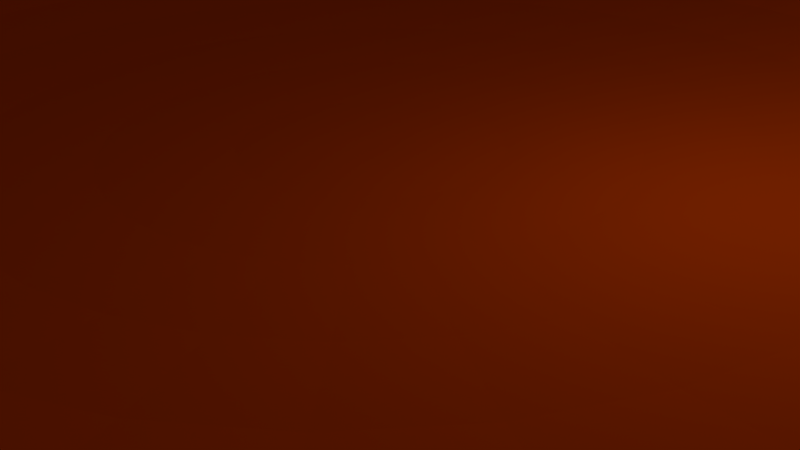 # Source: HHH_bowl.blend  (saved by Blender 2.66.0; exported with 4.5.12 LTS)
import bpy
from mathutils import Matrix  # noqa: F401  (used for matrix-valued properties, if any)

bpy.ops.wm.read_factory_settings(use_empty=True)
scene = bpy.context.scene
scene.name = 'Scene'

# ---- collections
col_collection_1 = bpy.data.collections.new('Collection 1'); scene.collection.children.link(col_collection_1)

# ---- materials (node trees are filled in below, after node groups)
mat_material = bpy.data.materials.new('Material')
mat_material.alpha_threshold = 0.0
mat_material.use_transparent_shadow = False
mat_material.diffuse_color = (0.8, 0.0711, 0.0, 1.0)
mat_material.roughness = 0.5
mat_material.line_color = (0.0, 0.0, 0.0, 1.0)

# ---- material node trees

# ---- world
world_world = bpy.data.worlds.new('World'); scene.world = world_world
world_world.color = (0.05088, 0.05088, 0.05088)
world_world.use_sun_shadow = False
world_world.sun_shadow_jitter_overblur = 0.0
world_world.cycles.sampling_method = 'MANUAL'
world_world.cycles.sample_map_resolution = 256

# ---- cameras
cam_camera = bpy.data.cameras.new('Camera')
cam_camera.clip_end = 100.0
cam_camera.lens = 35.0
cam_camera.sensor_width = 32.0
cam_camera.sensor_height = 18.0
cam_camera.ortho_scale = 7.314
cam_camera.dof.focus_distance = 0.0
cam_camera.dof.aperture_fstop = 128.0

# ---- lights
light_lamp = bpy.data.lights.new('Lamp', 'POINT')
light_lamp.transmission_factor = 0.0
light_lamp.cutoff_distance = 30.0
light_lamp.energy = 100.0
light_lamp.shadow_buffer_clip_start = 1.001
light_lamp.shadow_soft_size = 0.1
light_lamp.shadow_maximum_resolution = 0.006
light_lamp.use_absolute_resolution = True
light_lamp.cycles.use_multiple_importance_sampling = False

# ---- meshes
me_cube = bpy.data.meshes.new('Cube')
me_cube.from_pydata([(1.0, -1.0, -1.0), (-1.0, -1.0, -1.0), (-1.0, 1.0, -1.0), (1.0, 1.0, -1.0), (0.3535, 1.0, 1.0), (1.0, 1.0, 1.0), (-1.0, 1.0, 1.0), (-0.3535, 1.0, 1.0), (0.366, 1.0, 0.9587), (-0.366, 1.0, 0.9587), (-0.2957, 1.0, 0.7271), (0.2957, 1.0, 0.7271), (-0.1989, 1.0, 0.6237), (1.898e-07, 1.0, 0.5519), (0.1989, 1.0, 0.6237), (1.0, -0.3535, 1.0), (1.0, -1.0, 1.0), (1.0, 0.3535, 1.0), (1.0, -0.366, 0.9587), (1.0, 0.366, 0.9587), (1.0, 0.2956, 0.7271), (1.0, -0.2957, 0.7271), (1.0, 0.1989, 0.6237), (1.0, -1.597e-07, 0.5519), (1.0, -0.1989, 0.6237), (-0.3535, -1.0, 1.0), (-1.0, -1.0, 1.0), (0.3535, -1.0, 1.0), (-0.366, -1.0, 0.9587), (0.366, -1.0, 0.9587), (0.2956, -1.0, 0.7271), (-0.2956, -1.0, 0.7271), (0.1989, -1.0, 0.6237), (-3.292e-08, -1.0, 0.5519), (-0.1989, -1.0, 0.6237), (-1.0, 0.3535, 1.0), (-1.0, -0.3535, 1.0), (-1.0, 0.366, 0.9587), (-1.0, -0.366, 0.9587), (-1.0, -0.2956, 0.7271), (-1.0, 0.2957, 0.7271), (-1.0, -0.1989, 0.6237), (-1.0, -8.813e-08, 0.5519), (-1.0, 0.1989, 0.6237), (0.9836, 0.4074, 1.0), (0.4074, 0.9836, 1.0), (0.8852, 0.5915, 1.0), (0.5915, 0.8852, 1.0), (0.7528, 0.7528, 1.0), (-0.9836, 0.4074, 1.0), (-0.4074, 0.9836, 1.0), (-0.8852, 0.5915, 1.0), (-0.5915, 0.8852, 1.0), (-0.7528, 0.7528, 1.0), (0.4074, -0.9836, 1.0), (0.9836, -0.4074, 1.0), (0.5915, -0.8852, 1.0), (0.8852, -0.5915, 1.0), (0.7528, -0.7528, 1.0), (-0.9836, -0.4074, 1.0), (-0.4074, -0.9836, 1.0), (-0.8852, -0.5915, 1.0), (-0.5915, -0.8852, 1.0), (-0.7528, -0.7528, 1.0), (-0.8712, 0.1733, 0.2991), (-0.8883, -8.813e-08, 0.2991), (-0.7554, -8.813e-08, 0.1192), (-0.7409, 0.1474, 0.1192), (-0.5821, 0.1158, -0.0285), (-0.5935, -8.813e-08, -0.0285), (-0.8712, -0.1733, 0.2991), (-0.7409, -0.1474, 0.1192), (-0.968, 0.1926, 0.5043), (-0.987, -8.813e-08, 0.5043), (-0.8207, 0.3399, 0.2991), (-0.6979, 0.2891, 0.1192), (-0.401, 0.07976, -0.1382), (-0.4088, -8.813e-08, -0.1382), (-0.5821, -0.1158, -0.0285), (-0.5484, 0.2271, -0.0285), (-0.8207, -0.3399, 0.2991), (-0.6979, -0.2891, 0.1192), (-0.968, -0.1926, 0.5043), (-0.9119, 0.3777, 0.5043), (-0.7386, 0.4935, 0.2991), (-0.6281, 0.4197, 0.1192), (-0.2084, -8.813e-08, -0.2058), (-0.2044, 0.04066, -0.2058), (-0.401, -0.07976, -0.1382), (-0.3777, 0.1565, -0.1382), (-0.5484, -0.2271, -0.0285), (-0.4935, 0.3298, -0.0285), (-0.7386, -0.4935, 0.2991), (-0.6281, -0.4197, 0.1192), (-0.9119, -0.3777, 0.5043), (-0.968, 0.401, 0.7271), (-0.8207, 0.5484, 0.5043), (-0.6281, 0.6281, 0.2991), (-0.5342, 0.5342, 0.1192), (1.433e-07, -8.813e-08, -0.2286), (-0.2044, -0.04066, -0.2058), (-0.1926, 0.07976, -0.2058), (-0.3777, -0.1565, -0.1382), (-0.3399, 0.2271, -0.1382), (-0.4935, -0.3298, -0.0285), (-0.4197, 0.4197, -0.0285), (-0.6281, -0.6281, 0.2991), (-0.5342, -0.5342, 0.1192), (-0.8207, -0.5484, 0.5043), (-0.968, -0.401, 0.7271), (-0.987, 0.4088, 0.9587), (-0.8712, 0.5821, 0.7271), (-0.6979, 0.6979, 0.5043), (-0.4935, 0.7386, 0.2991), (-0.4197, 0.6281, 0.1192), (-0.1926, -0.07976, -0.2058), (-0.1733, 0.1158, -0.2058), (-0.3399, -0.2271, -0.1382), (-0.2891, 0.2891, -0.1382), (-0.4197, -0.4197, -0.0285), (-0.3298, 0.4935, -0.0285), (-0.4935, -0.7386, 0.2991), (-0.4197, -0.6281, 0.1192), (-0.6979, -0.6979, 0.5043), (-0.8712, -0.5821, 0.7271), (-0.987, -0.4088, 0.9587), (-0.8883, 0.5935, 0.9587), (-0.7409, 0.7409, 0.7271), (-0.5484, 0.8207, 0.5043), (-0.3399, 0.8207, 0.2991), (-0.2891, 0.6979, 0.1192), (-0.1733, -0.1158, -0.2058), (-0.1474, 0.1474, -0.2058), (-0.2891, -0.2891, -0.1382), (-0.2271, 0.3399, -0.1382), (-0.3298, -0.4935, -0.0285), (-0.2271, 0.5484, -0.0285), (-0.3399, -0.8207, 0.2991), (-0.2891, -0.6979, 0.1192), (-0.5484, -0.8207, 0.5043), (-0.7409, -0.7409, 0.7271), (-0.8883, -0.5935, 0.9587), (-0.7554, 0.7554, 0.9587), (-0.5821, 0.8712, 0.7271), (-0.3777, 0.9119, 0.5043), (-0.1733, 0.8712, 0.2991), (-0.1474, 0.7409, 0.1192), (-0.1474, -0.1474, -0.2058), (-0.1158, 0.1733, -0.2058), (-0.2271, -0.3399, -0.1382), (-0.1565, 0.3777, -0.1382), (-0.2271, -0.5484, -0.0285), (-0.1158, 0.5821, -0.0285), (-0.1733, -0.8712, 0.2991), (-0.1474, -0.7409, 0.1192), (-0.3777, -0.9119, 0.5043), (-0.5821, -0.8712, 0.7271), (-0.7554, -0.7554, 0.9587), (-0.5935, 0.8883, 0.9587), (-0.401, 0.968, 0.7271), (-0.1926, 0.968, 0.5043), (2.388e-07, 0.8883, 0.2991), (2.229e-07, 0.7554, 0.1192), (-0.1158, -0.1733, -0.2058), (-0.07976, 0.1926, -0.2058), (-0.1565, -0.3777, -0.1382), (-0.07976, 0.401, -0.1382), (-0.1158, -0.5821, -0.0285), (2.149e-07, 0.5935, -0.0285), (3.184e-08, -0.8883, 0.2991), (3.184e-08, -0.7554, 0.1192), (-0.1926, -0.968, 0.5043), (-0.401, -0.968, 0.7271), (-0.5935, -0.8883, 0.9587), (-0.4088, 0.987, 0.9587), (1.592e-07, 0.987, 0.5043), (0.1733, 0.8712, 0.2991), (0.1474, 0.7409, 0.1192), (-0.07976, -0.1926, -0.2058), (-0.04066, 0.2044, -0.2058), (-0.07976, -0.401, -0.1382), (1.751e-07, 0.4088, -0.1382), (2.388e-08, -0.5935, -0.0285), (0.1158, 0.5821, -0.0285), (0.1733, -0.8712, 0.2991), (0.1474, -0.7409, 0.1192), (-1.592e-08, -0.987, 0.5043), (-0.4088, -0.987, 0.9587), (0.1926, 0.968, 0.5043), (0.3399, 0.8207, 0.2991), (0.2891, 0.6979, 0.1192), (-0.04066, -0.2044, -0.2058), (1.313e-07, 0.2084, -0.2058), (1.274e-07, -0.4088, -0.1382), (0.07976, 0.401, -0.1382), (0.1158, -0.5821, -0.0285), (0.2271, 0.5484, -0.0285), (0.3399, -0.8207, 0.2991), (0.2891, -0.6979, 0.1192), (0.1926, -0.968, 0.5043), (0.3777, 0.9119, 0.5043), (0.4197, 0.6281, 0.1192), (0.4935, 0.7386, 0.2991), (1.313e-07, -0.2084, -0.2058), (0.04066, 0.2044, -0.2058), (0.07976, -0.401, -0.1382), (0.1565, 0.3777, -0.1382), (0.2271, -0.5484, -0.0285), (0.3298, 0.4935, -0.0285), (0.4935, -0.7386, 0.2991), (0.4197, -0.6281, 0.1192), (0.3777, -0.9119, 0.5043), (0.401, 0.968, 0.7271), (0.5484, 0.8207, 0.5043), (0.6281, 0.6281, 0.2991), (0.5342, 0.5342, 0.1192), (0.04066, -0.2044, -0.2058), (0.07976, 0.1926, -0.2058), (0.1565, -0.3777, -0.1382), (0.2271, 0.3399, -0.1382), (0.3298, -0.4935, -0.0285), (0.4197, 0.4197, -0.0285), (0.6281, -0.6281, 0.2991), (0.5342, -0.5342, 0.1192), (0.5484, -0.8207, 0.5043), (0.401, -0.968, 0.7271), (0.4088, 0.987, 0.9587), (0.5821, 0.8712, 0.7271), (0.6979, 0.6979, 0.5043), (0.6281, 0.4197, 0.1192), (0.7386, 0.4935, 0.2991), (0.07976, -0.1926, -0.2058), (0.1158, 0.1733, -0.2058), (0.2271, -0.3399, -0.1382), (0.2891, 0.2891, -0.1382), (0.4197, -0.4197, -0.0285), (0.4935, 0.3298, -0.0285), (0.7386, -0.4935, 0.2991), (0.6281, -0.4197, 0.1192), (0.6979, -0.6979, 0.5043), (0.5821, -0.8712, 0.7271), (0.4088, -0.987, 0.9587), (0.5935, 0.8883, 0.9587), (0.7409, 0.7409, 0.7271), (0.8207, 0.5484, 0.5043), (0.6979, 0.2891, 0.1192), (0.8207, 0.3399, 0.2991), (0.1158, -0.1733, -0.2058), (0.1474, 0.1474, -0.2058), (0.2891, -0.2891, -0.1382), (0.3399, 0.2271, -0.1382), (0.4935, -0.3298, -0.0285), (0.5484, 0.2271, -0.0285), (0.8207, -0.3399, 0.2991), (0.6979, -0.2891, 0.1192), (0.8207, -0.5484, 0.5043), (0.7409, -0.7409, 0.7271), (0.5935, -0.8883, 0.9587), (0.7554, 0.7554, 0.9587), (0.8712, 0.5821, 0.7271), (0.9119, 0.3777, 0.5043), (0.8712, 0.1733, 0.2991), (0.7409, 0.1474, 0.1192), (0.1474, -0.1474, -0.2058), (0.1733, 0.1158, -0.2058), (0.3399, -0.2271, -0.1382), (0.3777, 0.1565, -0.1382), (0.5484, -0.2271, -0.0285), (0.5821, 0.1158, -0.0285), (0.8712, -0.1733, 0.2991), (0.7409, -0.1474, 0.1192), (0.9119, -0.3777, 0.5043), (0.8712, -0.5821, 0.7271), (0.7554, -0.7554, 0.9587), (0.8883, 0.5935, 0.9587), (0.968, 0.401, 0.7271), (0.968, 0.1926, 0.5043), (0.7554, -1.518e-07, 0.1192), (0.8883, -1.996e-07, 0.2991), (0.1733, -0.1158, -0.2058), (0.1926, 0.07976, -0.2058), (0.3777, -0.1565, -0.1382), (0.401, 0.07976, -0.1382), (0.5821, -0.1158, -0.0285), (0.5935, -1.916e-07, -0.0285), (0.968, -0.1926, 0.5043), (0.968, -0.401, 0.7271), (0.8883, -0.5935, 0.9587), (0.987, 0.4088, 0.9587), (0.987, -1.359e-07, 0.5043), (0.1926, -0.07976, -0.2058), (0.2044, 0.04066, -0.2058), (0.401, -0.07976, -0.1382), (0.4088, -1.12e-07, -0.1382), (0.987, -0.4088, 0.9587), (0.2044, -0.04066, -0.2058), (0.2084, -8.813e-08, -0.2058)], [], [(0, 1, 2, 3), (26, 63, 61), (26, 62, 63), (26, 60, 62), (61, 59, 26), (26, 25, 60), (59, 36, 26), (16, 58, 56), (16, 57, 58), (16, 55, 57), (56, 54, 16), (16, 15, 55), (54, 27, 16), (6, 53, 52), (6, 51, 53), (52, 50, 6), (6, 49, 51), (50, 7, 6), (6, 35, 49), (5, 48, 46), (5, 47, 48), (5, 45, 47), (46, 44, 5), (5, 4, 45), (44, 17, 5), (21, 0, 24), (0, 23, 24), (0, 22, 23), (0, 3, 20, 22), (18, 0, 21), (3, 19, 20), (3, 5, 17, 19), (0, 18, 15, 16), (34, 31, 1), (1, 33, 34), (1, 32, 33), (1, 0, 30, 32), (31, 28, 1), (0, 29, 30), (0, 16, 27, 29), (25, 26, 1, 28), (43, 40, 2), (2, 42, 43), (2, 41, 42), (2, 1, 39, 41), (40, 37, 2), (1, 38, 39), (1, 26, 36, 38), (35, 6, 2, 37), (3, 14, 11), (3, 13, 14), (3, 12, 13), (3, 2, 10, 12), (11, 8, 3), (2, 9, 10), (2, 6, 7, 9), (4, 5, 3, 8), (66, 67, 64, 65), (68, 67, 66, 69), (76, 68, 69, 77), (86, 87, 76, 77), (42, 73, 72, 43), (65, 64, 72, 73), (87, 101, 89, 76), (37, 40, 95, 110), (40, 43, 72, 83), (83, 95, 40), (64, 74, 83, 72), (67, 75, 74, 64), (68, 79, 75, 67), (76, 89, 79, 68), (49, 35, 37, 110), (91, 85, 75, 79), (89, 103, 91, 79), (51, 49, 110, 126), (101, 116, 103, 89), (111, 126, 110, 95), (83, 96, 111, 95), (74, 84, 96, 83), (75, 85, 84, 74), (96, 112, 127, 111), (84, 97, 112, 96), (85, 98, 97, 84), (91, 105, 98, 85), (118, 105, 91, 103), (53, 51, 126, 142), (132, 118, 103, 116), (127, 142, 126, 111), (118, 134, 120, 105), (53, 142, 158, 52), (148, 134, 118, 132), (127, 143, 158, 142), (128, 143, 127, 112), (97, 113, 128, 112), (98, 114, 113, 97), (105, 120, 114, 98), (114, 130, 129, 113), (136, 130, 114, 120), (134, 150, 136, 120), (52, 158, 174, 50), (148, 164, 150, 134), (143, 159, 174, 158), (144, 159, 143, 128), (113, 129, 144, 128), (10, 144, 160, 12), (10, 159, 144), (129, 145, 160, 144), (130, 146, 145, 129), (152, 146, 130, 136), (150, 166, 152, 136), (9, 7, 50, 174), (179, 166, 150, 164), (9, 174, 159, 10), (166, 181, 168, 152), (179, 192, 181, 166), (13, 12, 160, 175), (145, 161, 175, 160), (146, 162, 161, 145), (152, 168, 162, 146), (162, 177, 176, 161), (183, 177, 162, 168), (194, 183, 168, 181), (204, 194, 181, 192), (13, 175, 188, 14), (161, 176, 188, 175), (11, 14, 188, 200), (200, 212, 11), (176, 189, 200, 188), (177, 190, 189, 176), (183, 196, 190, 177), (194, 206, 196, 183), (45, 4, 8, 226), (204, 217, 206, 194), (8, 11, 212, 226), (206, 219, 208, 196), (47, 45, 226, 242), (232, 219, 206, 217), (227, 242, 226, 212), (213, 227, 212, 200), (189, 202, 213, 200), (201, 202, 189, 190), (196, 208, 201, 190), (201, 215, 214, 202), (208, 221, 215, 201), (234, 221, 208, 219), (48, 47, 242, 258), (232, 248, 234, 219), (243, 258, 242, 227), (228, 243, 227, 213), (202, 214, 228, 213), (243, 259, 274, 258), (244, 259, 243, 228), (214, 230, 244, 228), (229, 230, 214, 215), (236, 229, 215, 221), (234, 250, 236, 221), (48, 258, 274, 46), (248, 264, 250, 234), (236, 252, 245, 229), (250, 266, 252, 236), (46, 274, 288, 44), (280, 266, 250, 264), (259, 275, 288, 274), (260, 275, 259, 244), (230, 246, 260, 244), (245, 246, 230, 229), (246, 261, 276, 260), (245, 262, 261, 246), (268, 262, 245, 252), (282, 268, 252, 266), (19, 17, 44, 288), (291, 282, 266, 280), (19, 288, 275, 20), (20, 260, 276, 22), (20, 275, 260), (291, 296, 293, 282), (23, 22, 276, 289), (261, 278, 289, 276), (277, 278, 261, 262), (268, 284, 277, 262), (293, 284, 268, 282), (284, 283, 270, 277), (292, 283, 284, 293), (295, 292, 293, 296), (23, 289, 285, 24), (278, 269, 285, 289), (270, 269, 278, 277), (269, 253, 271, 285), (270, 254, 253, 269), (283, 267, 254, 270), (281, 267, 283, 292), (55, 15, 18, 294), (290, 281, 292, 295), (18, 21, 286, 294), (21, 24, 285, 271), (271, 286, 21), (290, 279, 265, 281), (272, 287, 294, 286), (255, 272, 286, 271), (253, 237, 255, 271), (254, 238, 237, 253), (251, 238, 254, 267), (265, 251, 267, 281), (57, 55, 294, 287), (235, 223, 238, 251), (249, 235, 251, 265), (58, 57, 287, 273), (279, 263, 249, 265), (256, 273, 287, 272), (239, 256, 272, 255), (222, 239, 255, 237), (238, 223, 222, 237), (209, 224, 239, 222), (223, 210, 209, 222), (235, 220, 210, 223), (233, 220, 235, 249), (58, 273, 257, 56), (247, 233, 249, 263), (256, 240, 257, 273), (224, 240, 256, 239), (56, 257, 241, 54), (247, 231, 218, 233), (240, 225, 241, 257), (211, 225, 240, 224), (209, 197, 211, 224), (210, 198, 197, 209), (207, 198, 210, 220), (218, 207, 220, 233), (198, 185, 184, 197), (195, 185, 198, 207), (205, 195, 207, 218), (29, 27, 54, 241), (216, 205, 218, 231), (29, 241, 225, 30), (30, 211, 199, 32), (30, 225, 211), (184, 199, 211, 197), (33, 32, 199, 186), (169, 186, 199, 184), (185, 170, 169, 184), (195, 182, 170, 185), (205, 193, 182, 195), (216, 203, 193, 205), (180, 167, 182, 193), (191, 180, 193, 203), (33, 186, 171, 34), (153, 171, 186, 169), (170, 154, 153, 169), (167, 154, 170, 182), (154, 138, 137, 153), (167, 151, 138, 154), (165, 151, 167, 180), (60, 25, 28, 187), (191, 178, 165, 180), (28, 31, 172, 187), (31, 34, 171, 155), (155, 172, 31), (137, 155, 171, 153), (139, 156, 172, 155), (121, 139, 155, 137), (138, 122, 121, 137), (135, 122, 138, 151), (149, 135, 151, 165), (62, 60, 187, 173), (163, 149, 165, 178), (156, 173, 187, 172), (133, 119, 135, 149), (63, 62, 173, 157), (163, 147, 133, 149), (140, 157, 173, 156), (123, 140, 156, 139), (106, 123, 139, 121), (107, 106, 121, 122), (135, 119, 107, 122), (93, 92, 106, 107), (119, 104, 93, 107), (117, 104, 119, 133), (63, 157, 141, 61), (131, 117, 133, 147), (140, 124, 141, 157), (108, 124, 140, 123), (106, 92, 108, 123), (94, 109, 124, 108), (92, 80, 94, 108), (93, 81, 80, 92), (104, 90, 81, 93), (102, 90, 104, 117), (61, 141, 125, 59), (131, 115, 102, 117), (124, 109, 125, 141), (88, 78, 90, 102), (38, 36, 59, 125), (100, 88, 102, 115), (38, 125, 109, 39), (39, 94, 82, 41), (39, 109, 94), (70, 82, 94, 80), (81, 71, 70, 80), (90, 78, 71, 81), (99, 87, 86), (99, 101, 87), (99, 116, 101), (99, 132, 116), (99, 148, 132), (99, 164, 148), (99, 179, 164), (99, 192, 179), (99, 204, 192), (99, 217, 204), (99, 232, 217), (99, 248, 232), (99, 264, 248), (99, 280, 264), (99, 291, 280), (99, 296, 291), (99, 295, 296), (99, 290, 295), (99, 279, 290), (99, 263, 279), (99, 247, 263), (99, 231, 247), (99, 216, 231), (99, 203, 216), (99, 191, 203), (99, 178, 191), (99, 163, 178), (99, 147, 163), (99, 131, 147), (99, 115, 131), (99, 100, 115), (65, 73, 82, 70), (66, 65, 70, 71), (69, 66, 71, 78), (77, 69, 78, 88), (86, 77, 88, 100), (99, 86, 100), (42, 41, 82, 73)])
me_cube.materials.append(mat_material)
me_cube.use_remesh_preserve_volume = False
me_cube.use_remesh_preserve_attributes = False
me_cube.use_mirror_vertex_groups = False
me_cube.update()

# ---- objects
ob_bowl = bpy.data.objects.new('Bowl', me_cube)
ob_lamp = bpy.data.objects.new('Lamp', light_lamp)
ob_camera = bpy.data.objects.new('Camera', cam_camera)

# ---- transforms, parenting, visibility, modifiers, constraints
ob_bowl.location = (0.0, 0.0, 1.824)
ob_bowl.scale = (7.81, 7.81, 1.529)
ob_bowl.lock_rotations_4d = False
ob_bowl.empty_display_type = 'ARROWS'
ob_bowl.lineart.crease_threshold = 0.0
ob_lamp.location = (4.076, 1.005, 5.904)
ob_lamp.rotation_euler = (0.6503, 0.05522, 1.866)
ob_lamp.lock_rotations_4d = False
ob_lamp.empty_display_type = 'ARROWS'
ob_lamp.color = (0.0, 0.0, 0.0, 0.0)
ob_lamp.lineart.crease_threshold = 0.0
ob_camera.location = (7.481, -6.508, 5.344)
ob_camera.rotation_euler = (1.109, 0.01082, 0.8149)
ob_camera.lock_rotations_4d = False
ob_camera.empty_display_type = 'ARROWS'
ob_camera.color = (0.0, 0.0, 0.0, 0.0)
ob_camera.display_type = 'WIRE'
ob_camera.lineart.crease_threshold = 0.0

# ---- collection membership
col_collection_1.objects.link(ob_bowl)
col_collection_1.objects.link(ob_lamp)
col_collection_1.objects.link(ob_camera)

# ---- scene / render settings (as saved in the file)
scene.camera = ob_camera
scene.frame_start = 1; scene.frame_end = 250; scene.frame_set(1)
scene.render.engine = 'BLENDER_EEVEE_NEXT'
scene.render.image_settings.color_mode = 'RGB'
scene.render.image_settings.compression = 90
scene.render.resolution_percentage = 50
scene.render.dither_intensity = 0.0
scene.render.bake_margin = 2
scene.cycles.use_denoising = False
scene.cycles.samples = 10
scene.cycles.sampling_pattern = 'TABULATED_SOBOL'
scene.cycles.light_sampling_threshold = 0.0
scene.cycles.use_adaptive_sampling = False
scene.cycles.use_light_tree = False
scene.cycles.blur_glossy = 0.0
scene.cycles.volume_bounces = 1
scene.cycles.pixel_filter_type = 'GAUSSIAN'
scene.cycles.sample_clamp_indirect = 0.0
scene.view_settings.view_transform = 'Standard'
bpy.context.view_layer.update()
